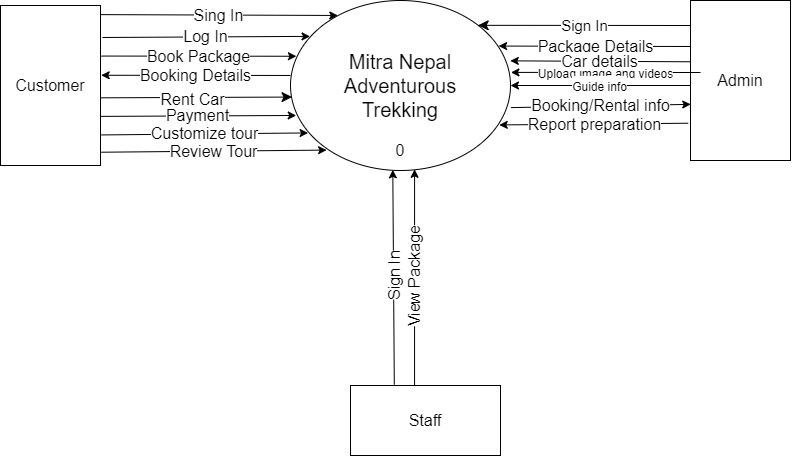

The diagram above was exported from draw.io. Its source (the exported page's mxGraphModel, read from the mxfile embedded in the PNG):
<mxGraphModel dx="828" dy="542" grid="1" gridSize="10" guides="1" tooltips="1" connect="1" arrows="1" fold="1" page="1" pageScale="1" pageWidth="850" pageHeight="1100" math="0" shadow="0">
  <root>
    <mxCell id="0" />
    <mxCell id="1" parent="0" />
    <mxCell id="_QEoY2v1boOTZqMoUKiD-2" value="&lt;span style=&quot;font-size: 20px;&quot;&gt;Mitra Nepal Adventurous&lt;br&gt;Trekking&lt;br&gt;&lt;/span&gt;" style="ellipse;whiteSpace=wrap;html=1;" parent="1" vertex="1">
      <mxGeometry x="300" y="205" width="220" height="170" as="geometry" />
    </mxCell>
    <mxCell id="_QEoY2v1boOTZqMoUKiD-3" value="&lt;font style=&quot;font-size: 16px;&quot;&gt;Customer&lt;/font&gt;" style="rounded=0;whiteSpace=wrap;html=1;" parent="1" vertex="1">
      <mxGeometry x="10" y="210" width="100" height="160" as="geometry" />
    </mxCell>
    <mxCell id="_QEoY2v1boOTZqMoUKiD-4" value="&lt;span style=&quot;font-size: 16px;&quot;&gt;Admin&lt;/span&gt;" style="rounded=0;whiteSpace=wrap;html=1;" parent="1" vertex="1">
      <mxGeometry x="700" y="205" width="100" height="160" as="geometry" />
    </mxCell>
    <mxCell id="_QEoY2v1boOTZqMoUKiD-5" value="&lt;font style=&quot;font-size: 16px;&quot;&gt;Staff&lt;/font&gt;" style="rounded=0;whiteSpace=wrap;html=1;" parent="1" vertex="1">
      <mxGeometry x="360" y="590" width="150" height="70" as="geometry" />
    </mxCell>
    <mxCell id="_QEoY2v1boOTZqMoUKiD-6" value="Sing In" style="endArrow=classic;html=1;rounded=0;fontSize=16;exitX=0.997;exitY=0.057;exitDx=0;exitDy=0;exitPerimeter=0;entryX=0.215;entryY=0.088;entryDx=0;entryDy=0;entryPerimeter=0;" parent="1" source="_QEoY2v1boOTZqMoUKiD-3" target="_QEoY2v1boOTZqMoUKiD-2" edge="1">
      <mxGeometry width="50" height="50" relative="1" as="geometry">
        <mxPoint x="380" y="400" as="sourcePoint" />
        <mxPoint x="430" y="350" as="targetPoint" />
      </mxGeometry>
    </mxCell>
    <mxCell id="_QEoY2v1boOTZqMoUKiD-7" value="Log In" style="endArrow=classic;html=1;rounded=0;fontSize=16;exitX=1.019;exitY=0.2;exitDx=0;exitDy=0;exitPerimeter=0;entryX=0.089;entryY=0.211;entryDx=0;entryDy=0;entryPerimeter=0;" parent="1" source="_QEoY2v1boOTZqMoUKiD-3" target="_QEoY2v1boOTZqMoUKiD-2" edge="1">
      <mxGeometry width="50" height="50" relative="1" as="geometry">
        <mxPoint x="170" y="240.00000000000006" as="sourcePoint" />
        <mxPoint x="345.02" y="241.91000000000003" as="targetPoint" />
      </mxGeometry>
    </mxCell>
    <mxCell id="_QEoY2v1boOTZqMoUKiD-8" value="Book Package" style="endArrow=classic;html=1;rounded=0;fontSize=16;exitX=1.008;exitY=0.316;exitDx=0;exitDy=0;exitPerimeter=0;entryX=0.027;entryY=0.328;entryDx=0;entryDy=0;entryPerimeter=0;" parent="1" source="_QEoY2v1boOTZqMoUKiD-3" target="_QEoY2v1boOTZqMoUKiD-2" edge="1">
      <mxGeometry width="50" height="50" relative="1" as="geometry">
        <mxPoint x="240" y="270" as="sourcePoint" />
        <mxPoint x="290" y="220" as="targetPoint" />
      </mxGeometry>
    </mxCell>
    <mxCell id="_QEoY2v1boOTZqMoUKiD-9" value="Booking Details" style="endArrow=classic;html=1;rounded=0;fontSize=16;exitX=0;exitY=0.441;exitDx=0;exitDy=0;exitPerimeter=0;entryX=1.007;entryY=0.436;entryDx=0;entryDy=0;entryPerimeter=0;" parent="1" source="_QEoY2v1boOTZqMoUKiD-2" target="_QEoY2v1boOTZqMoUKiD-3" edge="1">
      <mxGeometry width="50" height="50" relative="1" as="geometry">
        <mxPoint x="270" y="290" as="sourcePoint" />
        <mxPoint x="320" y="240" as="targetPoint" />
      </mxGeometry>
    </mxCell>
    <mxCell id="_QEoY2v1boOTZqMoUKiD-11" value="Payment" style="endArrow=classic;html=1;rounded=0;fontSize=16;exitX=1.004;exitY=0.693;exitDx=0;exitDy=0;exitPerimeter=0;entryX=0.026;entryY=0.677;entryDx=0;entryDy=0;entryPerimeter=0;" parent="1" source="_QEoY2v1boOTZqMoUKiD-3" target="_QEoY2v1boOTZqMoUKiD-2" edge="1">
      <mxGeometry width="50" height="50" relative="1" as="geometry">
        <mxPoint x="160" y="290" as="sourcePoint" />
        <mxPoint x="210" y="240" as="targetPoint" />
        <Array as="points">
          <mxPoint x="300" y="320" />
        </Array>
      </mxGeometry>
    </mxCell>
    <mxCell id="_QEoY2v1boOTZqMoUKiD-12" value="Customize tour" style="endArrow=classic;html=1;rounded=0;fontSize=16;exitX=1.007;exitY=0.809;exitDx=0;exitDy=0;exitPerimeter=0;entryX=0.08;entryY=0.779;entryDx=0;entryDy=0;entryPerimeter=0;" parent="1" source="_QEoY2v1boOTZqMoUKiD-3" target="_QEoY2v1boOTZqMoUKiD-2" edge="1">
      <mxGeometry width="50" height="50" relative="1" as="geometry">
        <mxPoint x="100.00000000000003" y="330.88" as="sourcePoint" />
        <mxPoint x="290" y="350" as="targetPoint" />
      </mxGeometry>
    </mxCell>
    <mxCell id="_QEoY2v1boOTZqMoUKiD-13" value="Review Tour" style="endArrow=classic;html=1;rounded=0;fontSize=16;exitX=1.006;exitY=0.917;exitDx=0;exitDy=0;exitPerimeter=0;entryX=0.164;entryY=0.88;entryDx=0;entryDy=0;entryPerimeter=0;" parent="1" source="_QEoY2v1boOTZqMoUKiD-3" target="_QEoY2v1boOTZqMoUKiD-2" edge="1">
      <mxGeometry width="50" height="50" relative="1" as="geometry">
        <mxPoint x="170" y="300" as="sourcePoint" />
        <mxPoint x="220" y="250" as="targetPoint" />
      </mxGeometry>
    </mxCell>
    <mxCell id="_QEoY2v1boOTZqMoUKiD-17" value="" style="endArrow=classic;html=1;rounded=0;fontSize=16;exitX=0.292;exitY=-0.011;exitDx=0;exitDy=0;exitPerimeter=0;entryX=0.465;entryY=0.996;entryDx=0;entryDy=0;entryPerimeter=0;" parent="1" source="_QEoY2v1boOTZqMoUKiD-5" target="_QEoY2v1boOTZqMoUKiD-2" edge="1">
      <mxGeometry relative="1" as="geometry">
        <mxPoint x="405" y="380.13" as="sourcePoint" />
        <mxPoint x="400" y="390" as="targetPoint" />
      </mxGeometry>
    </mxCell>
    <mxCell id="_QEoY2v1boOTZqMoUKiD-18" value="Sign In" style="edgeLabel;resizable=0;html=1;align=center;verticalAlign=middle;fontSize=16;rotation=-90;" parent="_QEoY2v1boOTZqMoUKiD-17" connectable="0" vertex="1">
      <mxGeometry relative="1" as="geometry" />
    </mxCell>
    <mxCell id="_QEoY2v1boOTZqMoUKiD-19" value="" style="endArrow=classic;html=1;rounded=0;fontSize=16;exitX=0.427;exitY=-0.002;exitDx=0;exitDy=0;exitPerimeter=0;entryX=0.564;entryY=0.993;entryDx=0;entryDy=0;entryPerimeter=0;" parent="1" source="_QEoY2v1boOTZqMoUKiD-5" target="_QEoY2v1boOTZqMoUKiD-2" edge="1">
      <mxGeometry relative="1" as="geometry">
        <mxPoint x="425" y="375.13000000000005" as="sourcePoint" />
        <mxPoint x="430" y="400" as="targetPoint" />
      </mxGeometry>
    </mxCell>
    <mxCell id="_QEoY2v1boOTZqMoUKiD-20" value="View Package" style="edgeLabel;resizable=0;html=1;align=center;verticalAlign=middle;fontSize=16;rotation=-90;" parent="_QEoY2v1boOTZqMoUKiD-19" connectable="0" vertex="1">
      <mxGeometry relative="1" as="geometry" />
    </mxCell>
    <mxCell id="_QEoY2v1boOTZqMoUKiD-21" value="&lt;font style=&quot;font-size: 12px;&quot;&gt;Upload image and videos&lt;/font&gt;" style="endArrow=classic;html=1;rounded=0;fontSize=16;entryX=1.002;entryY=0.423;entryDx=0;entryDy=0;entryPerimeter=0;" parent="1" target="_QEoY2v1boOTZqMoUKiD-2" edge="1">
      <mxGeometry relative="1" as="geometry">
        <mxPoint x="710" y="277" as="sourcePoint" />
        <mxPoint x="445" y="375.1300000000001" as="targetPoint" />
      </mxGeometry>
    </mxCell>
    <mxCell id="_QEoY2v1boOTZqMoUKiD-25" value="Package Details" style="endArrow=classic;html=1;rounded=0;fontSize=16;entryX=0.946;entryY=0.268;entryDx=0;entryDy=0;entryPerimeter=0;" parent="1" target="_QEoY2v1boOTZqMoUKiD-2" edge="1">
      <mxGeometry width="50" height="50" relative="1" as="geometry">
        <mxPoint x="700" y="251" as="sourcePoint" />
        <mxPoint x="530" y="280" as="targetPoint" />
      </mxGeometry>
    </mxCell>
    <mxCell id="_QEoY2v1boOTZqMoUKiD-26" value="Car details" style="endArrow=classic;html=1;rounded=0;fontSize=16;exitX=0.002;exitY=0.383;exitDx=0;exitDy=0;exitPerimeter=0;entryX=0.999;entryY=0.355;entryDx=0;entryDy=0;entryPerimeter=0;" parent="1" source="_QEoY2v1boOTZqMoUKiD-4" target="_QEoY2v1boOTZqMoUKiD-2" edge="1">
      <mxGeometry width="50" height="50" relative="1" as="geometry">
        <mxPoint x="540" y="330" as="sourcePoint" />
        <mxPoint x="520" y="277" as="targetPoint" />
      </mxGeometry>
    </mxCell>
    <mxCell id="_QEoY2v1boOTZqMoUKiD-27" value="&lt;font style=&quot;font-size: 12px;&quot;&gt;Guide info&lt;/font&gt;" style="endArrow=classic;html=1;rounded=0;fontSize=16;entryX=1;entryY=0.5;entryDx=0;entryDy=0;" parent="1" target="_QEoY2v1boOTZqMoUKiD-2" edge="1">
      <mxGeometry width="50" height="50" relative="1" as="geometry">
        <mxPoint x="700" y="290" as="sourcePoint" />
        <mxPoint x="580" y="230" as="targetPoint" />
        <Array as="points" />
      </mxGeometry>
    </mxCell>
    <mxCell id="_QEoY2v1boOTZqMoUKiD-28" value="Booking/Rental info" style="endArrow=classic;html=1;rounded=0;fontSize=16;exitX=1.002;exitY=0.63;exitDx=0;exitDy=0;exitPerimeter=0;entryX=0.002;entryY=0.649;entryDx=0;entryDy=0;entryPerimeter=0;" parent="1" source="_QEoY2v1boOTZqMoUKiD-2" target="_QEoY2v1boOTZqMoUKiD-4" edge="1">
      <mxGeometry width="50" height="50" relative="1" as="geometry">
        <mxPoint x="550" y="330" as="sourcePoint" />
        <mxPoint x="600" y="280" as="targetPoint" />
      </mxGeometry>
    </mxCell>
    <mxCell id="_QEoY2v1boOTZqMoUKiD-29" value="Report preparation" style="endArrow=classic;html=1;rounded=0;fontSize=16;exitX=-0.023;exitY=0.767;exitDx=0;exitDy=0;exitPerimeter=0;entryX=0.949;entryY=0.732;entryDx=0;entryDy=0;entryPerimeter=0;" parent="1" source="_QEoY2v1boOTZqMoUKiD-4" target="_QEoY2v1boOTZqMoUKiD-2" edge="1">
      <mxGeometry width="50" height="50" relative="1" as="geometry">
        <mxPoint x="550" y="330" as="sourcePoint" />
        <mxPoint x="600" y="280" as="targetPoint" />
      </mxGeometry>
    </mxCell>
    <mxCell id="_QEoY2v1boOTZqMoUKiD-30" value="0" style="text;html=1;strokeColor=none;fillColor=none;align=center;verticalAlign=middle;whiteSpace=wrap;rounded=0;fontSize=16;" parent="1" vertex="1">
      <mxGeometry x="380" y="340" width="60" height="30" as="geometry" />
    </mxCell>
    <mxCell id="KYrvVQDzQooNl65tCypz-3" value="" style="endArrow=classic;html=1;rounded=0;fontSize=12;startSize=8;endSize=8;curved=1;exitX=0.996;exitY=0.577;exitDx=0;exitDy=0;exitPerimeter=0;entryX=0.007;entryY=0.568;entryDx=0;entryDy=0;entryPerimeter=0;" edge="1" parent="1" source="_QEoY2v1boOTZqMoUKiD-3" target="_QEoY2v1boOTZqMoUKiD-2">
      <mxGeometry width="50" height="50" relative="1" as="geometry">
        <mxPoint x="160" y="340" as="sourcePoint" />
        <mxPoint x="410" y="420" as="targetPoint" />
      </mxGeometry>
    </mxCell>
    <mxCell id="KYrvVQDzQooNl65tCypz-4" value="Rent Car" style="edgeLabel;html=1;align=center;verticalAlign=middle;resizable=0;points=[];fontSize=16;" vertex="1" connectable="0" parent="KYrvVQDzQooNl65tCypz-3">
      <mxGeometry x="-0.0501" y="-1" relative="1" as="geometry">
        <mxPoint x="1" as="offset" />
      </mxGeometry>
    </mxCell>
    <mxCell id="KYrvVQDzQooNl65tCypz-7" value="&lt;font style=&quot;font-size: 15px;&quot;&gt;Sign In&lt;/font&gt;" style="endArrow=classic;html=1;rounded=0;fontSize=12;startSize=8;endSize=8;curved=1;entryX=1;entryY=0;entryDx=0;entryDy=0;" edge="1" parent="1" target="_QEoY2v1boOTZqMoUKiD-2">
      <mxGeometry width="50" height="50" relative="1" as="geometry">
        <mxPoint x="700" y="230" as="sourcePoint" />
        <mxPoint x="440" y="390" as="targetPoint" />
      </mxGeometry>
    </mxCell>
  </root>
</mxGraphModel>